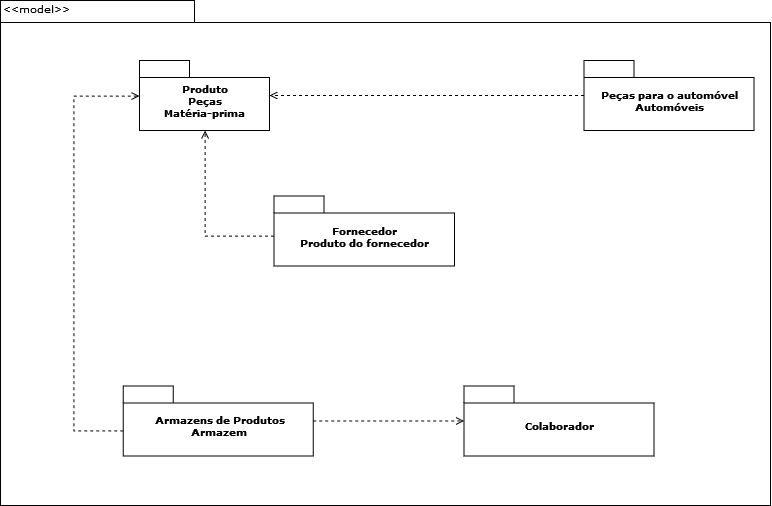

The diagram above was exported from draw.io. Its source (the exported page's mxGraphModel, read from the mxfile embedded in the PNG):
<mxGraphModel dx="2031" dy="1074" grid="1" gridSize="10" guides="1" tooltips="1" connect="1" arrows="1" fold="1" page="1" pageScale="1" pageWidth="827" pageHeight="1169" background="none" math="0" shadow="0">
  <root>
    <mxCell id="0" />
    <mxCell id="1" parent="0" />
    <mxCell id="6e0c8c40b5770093-72" value="" style="shape=folder;fontStyle=1;spacingTop=10;tabWidth=194;tabHeight=22;tabPosition=left;html=1;rounded=0;shadow=0;comic=0;labelBackgroundColor=none;strokeWidth=1;fillColor=none;fontFamily=Verdana;fontSize=10;align=center;" parent="1" vertex="1">
      <mxGeometry x="20" y="115" width="770" height="505" as="geometry" />
    </mxCell>
    <mxCell id="6e0c8c40b5770093-6" value="" style="group" parent="1" vertex="1" connectable="0">
      <mxGeometry x="159" y="175" width="130" height="70" as="geometry" />
    </mxCell>
    <mxCell id="6e0c8c40b5770093-4" value="&lt;div&gt;Produto&lt;/div&gt;&lt;div&gt;Peças&lt;/div&gt;Matéria-prima" style="shape=folder;fontStyle=1;spacingTop=10;tabWidth=50;tabHeight=17;tabPosition=left;html=1;rounded=0;shadow=0;comic=0;labelBackgroundColor=none;strokeWidth=1;fontFamily=Verdana;fontSize=10;align=center;" parent="6e0c8c40b5770093-6" vertex="1">
      <mxGeometry width="130" height="70" as="geometry" />
    </mxCell>
    <mxCell id="Wp9wYodAiAM8rbsOfgUY-7" style="edgeStyle=orthogonalEdgeStyle;rounded=0;orthogonalLoop=1;jettySize=auto;html=1;dashed=1;strokeWidth=1;endArrow=open;endFill=0;" parent="1" source="6e0c8c40b5770093-45" target="6e0c8c40b5770093-4" edge="1">
      <mxGeometry relative="1" as="geometry">
        <Array as="points">
          <mxPoint x="224.5" y="350.5" />
        </Array>
      </mxGeometry>
    </mxCell>
    <mxCell id="6e0c8c40b5770093-45" value="&lt;div&gt;Fornecedor&lt;br&gt;&lt;/div&gt;&lt;div&gt;Produto do fornecedor&lt;/div&gt;" style="shape=folder;fontStyle=1;spacingTop=10;tabWidth=50;tabHeight=17;tabPosition=left;html=1;rounded=0;shadow=0;comic=0;labelBackgroundColor=none;strokeColor=#000000;strokeWidth=1;fillColor=#ffffff;fontFamily=Verdana;fontSize=10;fontColor=#000000;align=center;" parent="1" vertex="1">
      <mxGeometry x="293.5" y="310.5" width="180.5" height="70" as="geometry" />
    </mxCell>
    <mxCell id="6e0c8c40b5770093-52" value="" style="group" parent="1" vertex="1" connectable="0">
      <mxGeometry x="142.75" y="500.49947954963227" width="190" height="70" as="geometry" />
    </mxCell>
    <mxCell id="6e0c8c40b5770093-53" value="&lt;div&gt;&amp;nbsp;Armazens de Produtos&lt;br&gt;&lt;/div&gt;&lt;div&gt;Armazem&lt;/div&gt;" style="shape=folder;fontStyle=1;spacingTop=10;tabWidth=50;tabHeight=17;tabPosition=left;html=1;rounded=0;shadow=0;comic=0;labelBackgroundColor=none;strokeWidth=1;fontFamily=Verdana;fontSize=10;align=center;" parent="6e0c8c40b5770093-52" vertex="1">
      <mxGeometry width="190" height="70" as="geometry" />
    </mxCell>
    <mxCell id="6e0c8c40b5770093-73" value="&amp;lt;&amp;lt;model&amp;gt;&amp;gt;" style="text;html=1;align=left;verticalAlign=top;spacingTop=-4;fontSize=10;fontFamily=Verdana" parent="1" vertex="1">
      <mxGeometry x="21" y="115" width="130" height="20" as="geometry" />
    </mxCell>
    <mxCell id="Wp9wYodAiAM8rbsOfgUY-10" style="edgeStyle=orthogonalEdgeStyle;rounded=0;orthogonalLoop=1;jettySize=auto;html=1;dashed=1;strokeWidth=1;endArrow=open;endFill=0;" parent="1" source="6e0c8c40b5770093-53" target="6e0c8c40b5770093-4" edge="1">
      <mxGeometry relative="1" as="geometry">
        <Array as="points">
          <mxPoint x="93.5" y="545.5" />
          <mxPoint x="93.5" y="210.5" />
        </Array>
      </mxGeometry>
    </mxCell>
    <mxCell id="Wp9wYodAiAM8rbsOfgUY-20" style="edgeStyle=orthogonalEdgeStyle;rounded=0;orthogonalLoop=1;jettySize=auto;html=1;dashed=1;strokeWidth=1;endArrow=open;endFill=0;" parent="1" source="Wp9wYodAiAM8rbsOfgUY-12" target="6e0c8c40b5770093-4" edge="1">
      <mxGeometry relative="1" as="geometry" />
    </mxCell>
    <mxCell id="Wp9wYodAiAM8rbsOfgUY-12" value="&lt;div&gt;Peças para o automóvel&lt;/div&gt;&lt;div&gt;Automóveis&lt;/div&gt;" style="shape=folder;fontStyle=1;spacingTop=10;tabWidth=50;tabHeight=17;tabPosition=left;html=1;rounded=0;shadow=0;comic=0;labelBackgroundColor=none;strokeWidth=1;fontFamily=Verdana;fontSize=10;align=center;" parent="1" vertex="1">
      <mxGeometry x="603.5" y="174.99947954963227" width="170" height="70" as="geometry" />
    </mxCell>
    <mxCell id="Pa_8SaglIWGOkJ0g1_1_-1" value="" style="group" vertex="1" connectable="0" parent="1">
      <mxGeometry x="483.5" y="500.49947954963227" width="190" height="70" as="geometry" />
    </mxCell>
    <mxCell id="Pa_8SaglIWGOkJ0g1_1_-2" value="Colaborador" style="shape=folder;fontStyle=1;spacingTop=10;tabWidth=50;tabHeight=17;tabPosition=left;html=1;rounded=0;shadow=0;comic=0;labelBackgroundColor=none;strokeWidth=1;fontFamily=Verdana;fontSize=10;align=center;" vertex="1" parent="Pa_8SaglIWGOkJ0g1_1_-1">
      <mxGeometry width="190" height="70" as="geometry" />
    </mxCell>
    <mxCell id="Pa_8SaglIWGOkJ0g1_1_-3" style="edgeStyle=orthogonalEdgeStyle;rounded=0;orthogonalLoop=1;jettySize=auto;html=1;endArrow=open;endFill=0;dashed=1;" edge="1" parent="1" source="6e0c8c40b5770093-53" target="Pa_8SaglIWGOkJ0g1_1_-2">
      <mxGeometry relative="1" as="geometry" />
    </mxCell>
  </root>
</mxGraphModel>